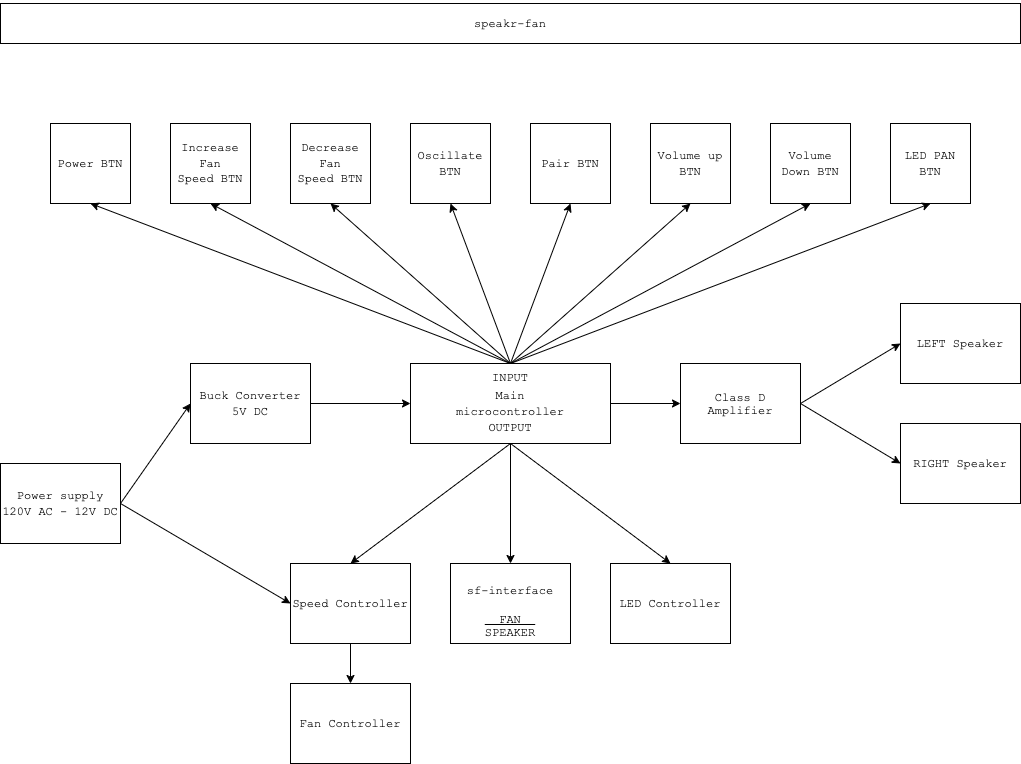

The diagram above was exported from draw.io. Its source (the exported page's mxGraphModel, read from the mxfile embedded in the PNG):
<mxGraphModel dx="719" dy="659" grid="1" gridSize="10" guides="1" tooltips="1" connect="1" arrows="1" fold="1" page="1" pageScale="1" pageWidth="1100" pageHeight="850" math="0" shadow="0">
  <root>
    <mxCell id="0" />
    <mxCell id="1" parent="0" />
    <mxCell id="2" value="&lt;h4&gt;&lt;span style=&quot;font-weight: normal;&quot;&gt;&lt;font face=&quot;Courier New&quot;&gt;speakr-fan&lt;/font&gt;&lt;/span&gt;&lt;/h4&gt;" style="whiteSpace=wrap;html=1;" parent="1" vertex="1">
      <mxGeometry x="40" y="40" width="1020" height="40" as="geometry" />
    </mxCell>
    <mxCell id="3" value="&lt;h4 style=&quot;line-height: 100%;&quot;&gt;&lt;font face=&quot;Courier New&quot;&gt;&lt;span style=&quot;font-weight: 400;&quot;&gt;sf-interface&lt;/span&gt;&lt;/font&gt;&lt;/h4&gt;&lt;div style=&quot;line-height: 100%;&quot;&gt;&lt;font face=&quot;Courier New&quot;&gt;&lt;u&gt;&amp;nbsp; FAN&amp;nbsp;&amp;nbsp;&lt;/u&gt;&lt;/font&gt;&lt;/div&gt;&lt;div style=&quot;line-height: 100%;&quot;&gt;&lt;font face=&quot;Courier New&quot;&gt;SPEAKER&lt;/font&gt;&lt;/div&gt;" style="whiteSpace=wrap;html=1;" parent="1" vertex="1">
      <mxGeometry x="490" y="600" width="120" height="80" as="geometry" />
    </mxCell>
    <mxCell id="54" style="edgeStyle=none;html=1;exitX=1;exitY=0.5;exitDx=0;exitDy=0;entryX=0;entryY=0.5;entryDx=0;entryDy=0;fontFamily=Courier New;" parent="1" source="8" target="17" edge="1">
      <mxGeometry relative="1" as="geometry" />
    </mxCell>
    <mxCell id="8" value="&lt;font face=&quot;Courier New&quot;&gt;Main&lt;br&gt;microcontroller&lt;/font&gt;" style="whiteSpace=wrap;html=1;" parent="1" vertex="1">
      <mxGeometry x="450" y="400" width="200" height="80" as="geometry" />
    </mxCell>
    <mxCell id="10" value="&lt;h4 style=&quot;line-height: 12px;&quot;&gt;&lt;font face=&quot;Courier New&quot;&gt;&lt;span style=&quot;font-weight: 400;&quot;&gt;LED Controller&lt;/span&gt;&lt;/font&gt;&lt;/h4&gt;" style="whiteSpace=wrap;html=1;" parent="1" vertex="1">
      <mxGeometry x="650" y="600" width="120" height="80" as="geometry" />
    </mxCell>
    <mxCell id="65" style="edgeStyle=none;html=1;exitX=1;exitY=0.5;exitDx=0;exitDy=0;entryX=0;entryY=0.5;entryDx=0;entryDy=0;" parent="1" source="12" target="8" edge="1">
      <mxGeometry relative="1" as="geometry" />
    </mxCell>
    <mxCell id="12" value="&lt;font face=&quot;Courier New&quot;&gt;Buck Converter&lt;br&gt;5V DC&lt;br&gt;&lt;/font&gt;" style="whiteSpace=wrap;html=1;" parent="1" vertex="1">
      <mxGeometry x="230" y="400" width="120" height="80" as="geometry" />
    </mxCell>
    <mxCell id="61" style="edgeStyle=none;html=1;exitX=0.5;exitY=1;exitDx=0;exitDy=0;entryX=0.5;entryY=0;entryDx=0;entryDy=0;fontFamily=Courier New;" parent="1" source="16" target="60" edge="1">
      <mxGeometry relative="1" as="geometry" />
    </mxCell>
    <mxCell id="16" value="&lt;h4 style=&quot;line-height: 100%;&quot;&gt;&lt;font face=&quot;Courier New&quot;&gt;&lt;span style=&quot;font-weight: 400;&quot;&gt;Speed Controller&lt;/span&gt;&lt;/font&gt;&lt;/h4&gt;" style="whiteSpace=wrap;html=1;" parent="1" vertex="1">
      <mxGeometry x="330" y="600" width="120" height="80" as="geometry" />
    </mxCell>
    <mxCell id="55" style="edgeStyle=none;html=1;exitX=1;exitY=0.5;exitDx=0;exitDy=0;entryX=0;entryY=0.5;entryDx=0;entryDy=0;fontFamily=Courier New;" parent="1" source="17" target="40" edge="1">
      <mxGeometry relative="1" as="geometry" />
    </mxCell>
    <mxCell id="56" style="edgeStyle=none;html=1;exitX=1;exitY=0.5;exitDx=0;exitDy=0;entryX=0;entryY=0.5;entryDx=0;entryDy=0;fontFamily=Courier New;" parent="1" source="17" target="41" edge="1">
      <mxGeometry relative="1" as="geometry" />
    </mxCell>
    <mxCell id="17" value="&lt;h4 style=&quot;line-height: 100%;&quot;&gt;&lt;font face=&quot;Courier New&quot;&gt;&lt;span style=&quot;font-weight: 400;&quot;&gt;Class D Amplifier&lt;/span&gt;&lt;/font&gt;&lt;/h4&gt;" style="whiteSpace=wrap;html=1;" parent="1" vertex="1">
      <mxGeometry x="720" y="400" width="120" height="80" as="geometry" />
    </mxCell>
    <mxCell id="28" value="&lt;font face=&quot;Courier New&quot;&gt;Pair BTN&lt;/font&gt;" style="whiteSpace=wrap;html=1;" parent="1" vertex="1">
      <mxGeometry x="570" y="160" width="80" height="80" as="geometry" />
    </mxCell>
    <mxCell id="30" value="&lt;font face=&quot;Courier New&quot;&gt;Volume up BTN&lt;/font&gt;" style="whiteSpace=wrap;html=1;" parent="1" vertex="1">
      <mxGeometry x="690" y="160" width="80" height="80" as="geometry" />
    </mxCell>
    <mxCell id="31" value="&lt;font face=&quot;Courier New&quot;&gt;Volume Down BTN&lt;/font&gt;" style="whiteSpace=wrap;html=1;" parent="1" vertex="1">
      <mxGeometry x="810" y="160" width="80" height="80" as="geometry" />
    </mxCell>
    <mxCell id="35" value="&lt;font face=&quot;Courier New&quot;&gt;Power BTN&lt;br&gt;&lt;/font&gt;" style="whiteSpace=wrap;html=1;" parent="1" vertex="1">
      <mxGeometry x="90" y="160" width="80" height="80" as="geometry" />
    </mxCell>
    <mxCell id="36" value="&lt;font face=&quot;Courier New&quot;&gt;Increase Fan Speed&amp;nbsp;&lt;/font&gt;&lt;span style=&quot;font-family: &amp;quot;Courier New&amp;quot;;&quot;&gt;BTN&lt;/span&gt;" style="whiteSpace=wrap;html=1;" parent="1" vertex="1">
      <mxGeometry x="210" y="160" width="80" height="80" as="geometry" />
    </mxCell>
    <mxCell id="37" value="&lt;font face=&quot;Courier New&quot;&gt;Decrease Fan Speed&amp;nbsp;&lt;/font&gt;&lt;span style=&quot;font-family: &amp;quot;Courier New&amp;quot;;&quot;&gt;BTN&lt;/span&gt;" style="whiteSpace=wrap;html=1;" parent="1" vertex="1">
      <mxGeometry x="330" y="160" width="80" height="80" as="geometry" />
    </mxCell>
    <mxCell id="38" value="&lt;font face=&quot;Courier New&quot;&gt;LED PAN BTN&lt;/font&gt;" style="whiteSpace=wrap;html=1;" parent="1" vertex="1">
      <mxGeometry x="930" y="160" width="80" height="80" as="geometry" />
    </mxCell>
    <mxCell id="39" value="&lt;font face=&quot;Courier New&quot;&gt;Oscillate BTN&lt;/font&gt;" style="whiteSpace=wrap;html=1;" parent="1" vertex="1">
      <mxGeometry x="450" y="160" width="80" height="80" as="geometry" />
    </mxCell>
    <mxCell id="40" value="&lt;h4 style=&quot;line-height: 100%;&quot;&gt;&lt;font face=&quot;Courier New&quot;&gt;&lt;span style=&quot;font-weight: 400;&quot;&gt;LEFT Speaker&lt;/span&gt;&lt;/font&gt;&lt;/h4&gt;" style="whiteSpace=wrap;html=1;" parent="1" vertex="1">
      <mxGeometry x="940" y="340" width="120" height="80" as="geometry" />
    </mxCell>
    <mxCell id="41" value="&lt;h4 style=&quot;line-height: 100%;&quot;&gt;&lt;font face=&quot;Courier New&quot;&gt;&lt;span style=&quot;font-weight: 400;&quot;&gt;RIGHT Speaker&lt;/span&gt;&lt;/font&gt;&lt;/h4&gt;" style="whiteSpace=wrap;html=1;" parent="1" vertex="1">
      <mxGeometry x="940" y="460" width="120" height="80" as="geometry" />
    </mxCell>
    <mxCell id="46" style="edgeStyle=none;html=1;exitX=0.5;exitY=0;exitDx=0;exitDy=0;entryX=0.5;entryY=1;entryDx=0;entryDy=0;fontFamily=Courier New;" parent="1" source="43" target="35" edge="1">
      <mxGeometry relative="1" as="geometry" />
    </mxCell>
    <mxCell id="47" style="edgeStyle=none;html=1;exitX=0.5;exitY=0;exitDx=0;exitDy=0;entryX=0.5;entryY=1;entryDx=0;entryDy=0;fontFamily=Courier New;" parent="1" source="43" target="36" edge="1">
      <mxGeometry relative="1" as="geometry" />
    </mxCell>
    <mxCell id="48" style="edgeStyle=none;html=1;exitX=0.5;exitY=0;exitDx=0;exitDy=0;entryX=0.5;entryY=1;entryDx=0;entryDy=0;fontFamily=Courier New;" parent="1" source="43" target="37" edge="1">
      <mxGeometry relative="1" as="geometry" />
    </mxCell>
    <mxCell id="49" style="edgeStyle=none;html=1;exitX=0.5;exitY=0;exitDx=0;exitDy=0;entryX=0.5;entryY=1;entryDx=0;entryDy=0;fontFamily=Courier New;" parent="1" source="43" target="39" edge="1">
      <mxGeometry relative="1" as="geometry" />
    </mxCell>
    <mxCell id="50" style="edgeStyle=none;html=1;exitX=0.5;exitY=0;exitDx=0;exitDy=0;entryX=0.5;entryY=1;entryDx=0;entryDy=0;fontFamily=Courier New;" parent="1" source="43" target="28" edge="1">
      <mxGeometry relative="1" as="geometry" />
    </mxCell>
    <mxCell id="51" style="edgeStyle=none;html=1;exitX=0.5;exitY=0;exitDx=0;exitDy=0;entryX=0.5;entryY=1;entryDx=0;entryDy=0;fontFamily=Courier New;" parent="1" source="43" target="30" edge="1">
      <mxGeometry relative="1" as="geometry" />
    </mxCell>
    <mxCell id="52" style="edgeStyle=none;html=1;exitX=0.5;exitY=0;exitDx=0;exitDy=0;entryX=0.5;entryY=1;entryDx=0;entryDy=0;fontFamily=Courier New;" parent="1" source="43" target="31" edge="1">
      <mxGeometry relative="1" as="geometry" />
    </mxCell>
    <mxCell id="53" style="edgeStyle=none;html=1;exitX=0.5;exitY=0;exitDx=0;exitDy=0;entryX=0.5;entryY=1;entryDx=0;entryDy=0;fontFamily=Courier New;" parent="1" source="43" target="38" edge="1">
      <mxGeometry relative="1" as="geometry" />
    </mxCell>
    <mxCell id="43" value="INPUT" style="text;strokeColor=none;align=center;fillColor=none;html=1;verticalAlign=middle;whiteSpace=wrap;rounded=0;fontFamily=Courier New;" parent="1" vertex="1">
      <mxGeometry x="520" y="400" width="60" height="30" as="geometry" />
    </mxCell>
    <mxCell id="57" style="edgeStyle=none;html=1;exitX=0.5;exitY=1;exitDx=0;exitDy=0;entryX=0.5;entryY=0;entryDx=0;entryDy=0;fontFamily=Courier New;" parent="1" source="44" target="3" edge="1">
      <mxGeometry relative="1" as="geometry" />
    </mxCell>
    <mxCell id="58" style="edgeStyle=none;html=1;exitX=0.5;exitY=1;exitDx=0;exitDy=0;entryX=0.5;entryY=0;entryDx=0;entryDy=0;fontFamily=Courier New;" parent="1" source="44" target="16" edge="1">
      <mxGeometry relative="1" as="geometry" />
    </mxCell>
    <mxCell id="59" style="edgeStyle=none;html=1;exitX=0.5;exitY=1;exitDx=0;exitDy=0;entryX=0.5;entryY=0;entryDx=0;entryDy=0;fontFamily=Courier New;" parent="1" source="44" target="10" edge="1">
      <mxGeometry relative="1" as="geometry" />
    </mxCell>
    <mxCell id="44" value="OUTPUT" style="text;strokeColor=none;align=center;fillColor=none;html=1;verticalAlign=middle;whiteSpace=wrap;rounded=0;fontFamily=Courier New;" parent="1" vertex="1">
      <mxGeometry x="520" y="450" width="60" height="30" as="geometry" />
    </mxCell>
    <mxCell id="60" value="&lt;h4 style=&quot;line-height: 100%;&quot;&gt;&lt;font face=&quot;Courier New&quot;&gt;&lt;span style=&quot;font-weight: 400;&quot;&gt;Fan Controller&lt;/span&gt;&lt;/font&gt;&lt;/h4&gt;" style="whiteSpace=wrap;html=1;" parent="1" vertex="1">
      <mxGeometry x="330" y="720" width="120" height="80" as="geometry" />
    </mxCell>
    <mxCell id="64" style="edgeStyle=none;html=1;exitX=1;exitY=0.5;exitDx=0;exitDy=0;entryX=0;entryY=0.5;entryDx=0;entryDy=0;" parent="1" source="62" target="12" edge="1">
      <mxGeometry relative="1" as="geometry" />
    </mxCell>
    <mxCell id="68" style="edgeStyle=none;html=1;exitX=1;exitY=0.5;exitDx=0;exitDy=0;entryX=0;entryY=0.5;entryDx=0;entryDy=0;" parent="1" source="62" target="16" edge="1">
      <mxGeometry relative="1" as="geometry" />
    </mxCell>
    <mxCell id="62" value="&lt;font face=&quot;Courier New&quot;&gt;Power supply&lt;br&gt;120V AC - 12V DC&lt;br&gt;&lt;/font&gt;" style="whiteSpace=wrap;html=1;" parent="1" vertex="1">
      <mxGeometry x="40" y="500" width="120" height="80" as="geometry" />
    </mxCell>
  </root>
</mxGraphModel>